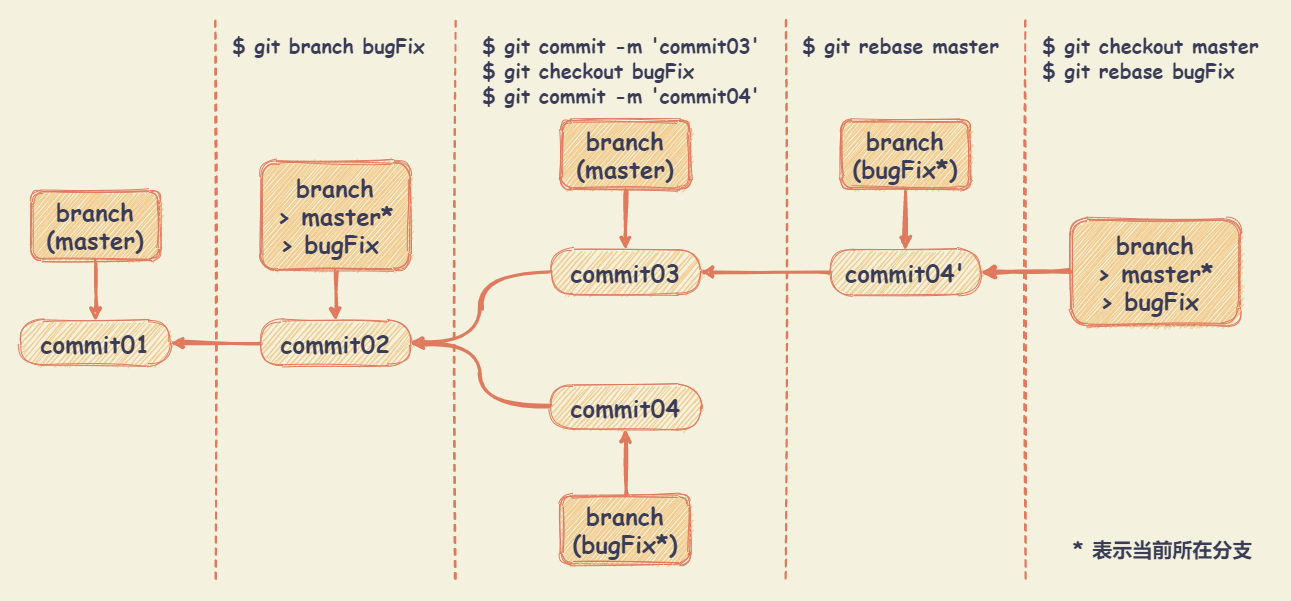

The diagram above was exported from draw.io. Its source (the exported page's mxGraphModel, read from the mxfile embedded in the PNG):
<mxGraphModel dx="1977" dy="1109" grid="1" gridSize="10" guides="1" tooltips="1" connect="1" arrows="1" fold="1" page="1" pageScale="1" pageWidth="827" pageHeight="1169" background="#F4F1DE" math="0" shadow="0">
  <root>
    <mxCell id="0" />
    <mxCell id="1" parent="0" />
    <mxCell id="47" value="" style="rounded=0;whiteSpace=wrap;html=1;sketch=1;fontSize=20;fontColor=#393C56;fillColor=none;strokeColor=none;" vertex="1" parent="1">
      <mxGeometry x="-20" y="20" width="1290" height="600" as="geometry" />
    </mxCell>
    <mxCell id="3" value="commit01" style="whiteSpace=wrap;html=1;shadow=0;strokeColor=#E07A5F;fillColor=#F2CC8F;fontColor=#393C56;arcSize=50;fontFamily=Comic Sans MS;fontSize=24;fontStyle=1;sketch=1;rounded=1;" vertex="1" parent="1">
      <mxGeometry y="340" width="150" height="45" as="geometry" />
    </mxCell>
    <mxCell id="6" value="" style="edgeStyle=orthogonalEdgeStyle;orthogonalLoop=1;jettySize=auto;html=1;strokeColor=#E07A5F;fillColor=#F2CC8F;fontFamily=Comic Sans MS;fontSize=24;fontColor=#393C56;strokeWidth=3;labelBackgroundColor=#F4F1DE;sketch=1;curved=1;" edge="1" parent="1" source="4" target="3">
      <mxGeometry relative="1" as="geometry" />
    </mxCell>
    <mxCell id="4" value="commit02" style="whiteSpace=wrap;html=1;shadow=0;strokeColor=#E07A5F;fillColor=#F2CC8F;fontColor=#393C56;arcSize=50;fontFamily=Comic Sans MS;fontSize=24;fontStyle=1;sketch=1;rounded=1;" vertex="1" parent="1">
      <mxGeometry x="240" y="340" width="150" height="45" as="geometry" />
    </mxCell>
    <mxCell id="10" value="" style="edgeStyle=orthogonalEdgeStyle;orthogonalLoop=1;jettySize=auto;html=1;strokeColor=#E07A5F;strokeWidth=3;fillColor=#F2CC8F;fontFamily=Comic Sans MS;fontSize=24;fontColor=#393C56;entryX=1;entryY=0.5;entryDx=0;entryDy=0;labelBackgroundColor=#F4F1DE;sketch=1;curved=1;" edge="1" parent="1" source="5" target="4">
      <mxGeometry relative="1" as="geometry" />
    </mxCell>
    <mxCell id="5" value="commit03" style="whiteSpace=wrap;html=1;shadow=0;strokeColor=#E07A5F;fillColor=#F2CC8F;fontColor=#393C56;arcSize=50;fontFamily=Comic Sans MS;fontSize=24;fontStyle=1;sketch=1;rounded=1;" vertex="1" parent="1">
      <mxGeometry x="530" y="269" width="150" height="45" as="geometry" />
    </mxCell>
    <mxCell id="9" value="" style="edgeStyle=orthogonalEdgeStyle;orthogonalLoop=1;jettySize=auto;html=1;strokeColor=#E07A5F;strokeWidth=3;fillColor=#F2CC8F;fontFamily=Comic Sans MS;fontSize=24;fontColor=#393C56;labelBackgroundColor=#F4F1DE;sketch=1;curved=1;" edge="1" parent="1" source="8" target="4">
      <mxGeometry relative="1" as="geometry" />
    </mxCell>
    <mxCell id="8" value="branch&lt;br&gt;&amp;gt; master*&lt;br&gt;&amp;gt; bugFix&amp;nbsp;" style="shape=ext;double=1;whiteSpace=wrap;html=1;shadow=0;strokeColor=#E07A5F;fillColor=#F2CC8F;fontFamily=Comic Sans MS;fontSize=24;fontColor=#393C56;fontStyle=1;sketch=1;rounded=1;" vertex="1" parent="1">
      <mxGeometry x="240" y="180" width="150" height="110" as="geometry" />
    </mxCell>
    <mxCell id="12" value="" style="edgeStyle=orthogonalEdgeStyle;orthogonalLoop=1;jettySize=auto;html=1;strokeColor=#E07A5F;strokeWidth=3;fillColor=#F2CC8F;fontFamily=Comic Sans MS;fontSize=24;fontColor=#393C56;entryX=1;entryY=0.5;entryDx=0;entryDy=0;labelBackgroundColor=#F4F1DE;sketch=1;curved=1;" edge="1" parent="1" source="11" target="4">
      <mxGeometry relative="1" as="geometry" />
    </mxCell>
    <mxCell id="11" value="commit04" style="whiteSpace=wrap;html=1;shadow=0;strokeColor=#E07A5F;fillColor=#F2CC8F;fontColor=#393C56;arcSize=50;fontFamily=Comic Sans MS;fontSize=24;fontStyle=1;sketch=1;rounded=1;" vertex="1" parent="1">
      <mxGeometry x="530" y="404" width="150" height="45" as="geometry" />
    </mxCell>
    <mxCell id="14" value="" style="edgeStyle=orthogonalEdgeStyle;orthogonalLoop=1;jettySize=auto;html=1;strokeColor=#E07A5F;strokeWidth=3;fillColor=#F2CC8F;fontFamily=Comic Sans MS;fontSize=24;fontColor=#393C56;labelBackgroundColor=#F4F1DE;sketch=1;curved=1;" edge="1" parent="1" source="13" target="5">
      <mxGeometry relative="1" as="geometry" />
    </mxCell>
    <mxCell id="13" value="branch&lt;br&gt;(master)" style="shape=ext;double=1;whiteSpace=wrap;html=1;shadow=0;strokeColor=#E07A5F;fillColor=#F2CC8F;fontFamily=Comic Sans MS;fontSize=24;fontColor=#393C56;fontStyle=1;sketch=1;rounded=1;" vertex="1" parent="1">
      <mxGeometry x="540" y="139" width="130" height="70" as="geometry" />
    </mxCell>
    <mxCell id="16" value="" style="edgeStyle=orthogonalEdgeStyle;orthogonalLoop=1;jettySize=auto;html=1;strokeColor=#E07A5F;strokeWidth=3;fillColor=#F2CC8F;fontFamily=Comic Sans MS;fontSize=24;fontColor=#393C56;labelBackgroundColor=#F4F1DE;sketch=1;curved=1;" edge="1" parent="1" source="15" target="11">
      <mxGeometry relative="1" as="geometry" />
    </mxCell>
    <mxCell id="15" value="branch&lt;br&gt;(bugFix*)" style="shape=ext;double=1;whiteSpace=wrap;html=1;shadow=0;strokeColor=#E07A5F;fillColor=#F2CC8F;fontFamily=Comic Sans MS;fontSize=24;fontColor=#393C56;fontStyle=1;sketch=1;rounded=1;" vertex="1" parent="1">
      <mxGeometry x="540" y="514" width="130" height="70" as="geometry" />
    </mxCell>
    <mxCell id="18" value="" style="edgeStyle=orthogonalEdgeStyle;orthogonalLoop=1;jettySize=auto;html=1;strokeColor=#E07A5F;strokeWidth=3;fillColor=#F2CC8F;fontFamily=Comic Sans MS;fontSize=24;fontColor=#393C56;entryX=1;entryY=0.5;entryDx=0;entryDy=0;labelBackgroundColor=#F4F1DE;sketch=1;curved=1;" edge="1" parent="1" source="17" target="5">
      <mxGeometry relative="1" as="geometry" />
    </mxCell>
    <mxCell id="17" value="commit04'" style="whiteSpace=wrap;html=1;shadow=0;strokeColor=#E07A5F;fillColor=#F2CC8F;fontColor=#393C56;arcSize=50;fontFamily=Comic Sans MS;fontSize=24;fontStyle=1;sketch=1;rounded=1;" vertex="1" parent="1">
      <mxGeometry x="810" y="269" width="150" height="45" as="geometry" />
    </mxCell>
    <mxCell id="22" value="" style="edgeStyle=orthogonalEdgeStyle;orthogonalLoop=1;jettySize=auto;html=1;strokeColor=#E07A5F;strokeWidth=3;fillColor=#F2CC8F;fontFamily=Comic Sans MS;fontSize=24;fontColor=#393C56;labelBackgroundColor=none;sketch=1;curved=1;" edge="1" parent="1" source="21" target="17">
      <mxGeometry relative="1" as="geometry">
        <mxPoint as="offset" />
      </mxGeometry>
    </mxCell>
    <mxCell id="42" value="" style="edgeStyle=orthogonalEdgeStyle;curved=1;rounded=1;sketch=1;orthogonalLoop=1;jettySize=auto;html=1;strokeColor=#E07A5F;fillColor=#F2CC8F;fontSize=20;fontColor=#393C56;" edge="1" parent="1" source="21" target="17">
      <mxGeometry relative="1" as="geometry" />
    </mxCell>
    <mxCell id="21" value="branch&lt;br&gt;(bugFix*)" style="shape=ext;double=1;whiteSpace=wrap;html=1;shadow=0;strokeColor=#E07A5F;fillColor=#F2CC8F;fontFamily=Comic Sans MS;fontSize=24;fontColor=#393C56;fontStyle=1;sketch=1;rounded=1;" vertex="1" parent="1">
      <mxGeometry x="820" y="139" width="130" height="70" as="geometry" />
    </mxCell>
    <mxCell id="45" value="" style="edgeStyle=orthogonalEdgeStyle;curved=1;rounded=1;sketch=1;orthogonalLoop=1;jettySize=auto;html=1;strokeColor=#E07A5F;strokeWidth=4;fillColor=#F2CC8F;fontSize=20;fontColor=#393C56;entryX=1;entryY=0.5;entryDx=0;entryDy=0;" edge="1" parent="1" source="24" target="17">
      <mxGeometry relative="1" as="geometry" />
    </mxCell>
    <mxCell id="24" value="branch&lt;br&gt;&amp;gt; master*&lt;br&gt;&amp;gt; bugFix&amp;nbsp;" style="shape=ext;double=1;whiteSpace=wrap;html=1;shadow=0;strokeColor=#E07A5F;fillColor=#F2CC8F;fontFamily=Comic Sans MS;fontSize=24;fontColor=#393C56;fontStyle=1;sketch=1;rounded=1;" vertex="1" parent="1">
      <mxGeometry x="1050" y="238.25" width="170" height="106.5" as="geometry" />
    </mxCell>
    <mxCell id="32" value="" style="line;strokeWidth=2;direction=south;html=1;fillColor=#F2CC8F;fontColor=#393C56;strokeColor=#E07A5F;dashed=1;labelBackgroundColor=#F4F1DE;sketch=1;rounded=1;" vertex="1" parent="1">
      <mxGeometry x="190" y="40" width="10" height="560" as="geometry" />
    </mxCell>
    <mxCell id="34" value="" style="line;strokeWidth=2;direction=south;html=1;fillColor=#F2CC8F;fontColor=#393C56;strokeColor=#E07A5F;dashed=1;labelBackgroundColor=#F4F1DE;sketch=1;rounded=1;" vertex="1" parent="1">
      <mxGeometry x="430" y="40" width="10" height="560" as="geometry" />
    </mxCell>
    <mxCell id="35" value="" style="line;strokeWidth=2;direction=south;html=1;fillColor=#F2CC8F;fontColor=#393C56;strokeColor=#E07A5F;dashed=1;labelBackgroundColor=#F4F1DE;sketch=1;rounded=1;" vertex="1" parent="1">
      <mxGeometry x="760" y="40" width="10" height="560" as="geometry" />
    </mxCell>
    <mxCell id="36" value="&lt;font face=&quot;Comic Sans MS&quot; style=&quot;font-size: 20px&quot;&gt;&lt;b style=&quot;font-size: 20px&quot;&gt;$ git commit -m 'commit03'&lt;br style=&quot;font-size: 20px&quot;&gt;$ git checkout bugFix&lt;br style=&quot;font-size: 20px&quot;&gt;$ git commit -m 'commit04'&lt;br style=&quot;font-size: 20px&quot;&gt;&lt;/b&gt;&lt;/font&gt;" style="text;html=1;resizable=0;autosize=1;align=left;verticalAlign=middle;points=[];fillColor=none;strokeColor=none;dashed=1;fontColor=#393C56;fontSize=20;sketch=1;rounded=1;" vertex="1" parent="1">
      <mxGeometry x="460" y="50" width="290" height="80" as="geometry" />
    </mxCell>
    <mxCell id="37" value="&lt;font face=&quot;Comic Sans MS&quot; style=&quot;font-size: 20px&quot;&gt;&lt;b style=&quot;font-size: 20px&quot;&gt;$ git rebase master&lt;br&gt;&lt;br&gt;&lt;br style=&quot;font-size: 20px&quot;&gt;&lt;/b&gt;&lt;/font&gt;" style="text;html=1;resizable=0;autosize=1;align=left;verticalAlign=middle;points=[];fillColor=none;strokeColor=none;dashed=1;fontColor=#393C56;fontSize=20;sketch=1;rounded=1;" vertex="1" parent="1">
      <mxGeometry x="780" y="50" width="210" height="80" as="geometry" />
    </mxCell>
    <mxCell id="38" value="" style="line;strokeWidth=2;direction=south;html=1;fillColor=#F2CC8F;fontColor=#393C56;strokeColor=#E07A5F;dashed=1;labelBackgroundColor=#F4F1DE;sketch=1;rounded=1;" vertex="1" parent="1">
      <mxGeometry x="1000" y="40" width="10" height="560" as="geometry" />
    </mxCell>
    <mxCell id="39" value="&lt;font face=&quot;Comic Sans MS&quot; style=&quot;font-size: 20px&quot;&gt;&lt;b style=&quot;font-size: 20px&quot;&gt;$ git checkout master&lt;br&gt;$ git rebase bugFix&lt;br&gt;&lt;br style=&quot;font-size: 20px&quot;&gt;&lt;/b&gt;&lt;/font&gt;" style="text;html=1;resizable=0;autosize=1;align=left;verticalAlign=middle;points=[];fillColor=none;strokeColor=none;dashed=1;fontColor=#393C56;fontSize=20;sketch=1;rounded=1;" vertex="1" parent="1">
      <mxGeometry x="1020" y="50" width="230" height="80" as="geometry" />
    </mxCell>
    <mxCell id="46" value="&lt;div style=&quot;text-align: right&quot;&gt;&lt;b style=&quot;font-family: &amp;#34;comic sans ms&amp;#34;&quot;&gt;* 表示当前所在分支&lt;/b&gt;&lt;/div&gt;" style="text;html=1;resizable=0;autosize=1;align=left;verticalAlign=middle;points=[];fillColor=none;strokeColor=none;dashed=1;fontColor=#393C56;fontSize=20;sketch=1;rounded=1;" vertex="1" parent="1">
      <mxGeometry x="1051" y="554" width="190" height="30" as="geometry" />
    </mxCell>
    <mxCell id="48" value="&lt;font face=&quot;Comic Sans MS&quot; style=&quot;font-size: 20px&quot;&gt;&lt;b style=&quot;font-size: 20px&quot;&gt;$ git branch bugFix&lt;br style=&quot;font-size: 20px&quot;&gt;&lt;br&gt;&lt;br style=&quot;font-size: 20px&quot;&gt;&lt;/b&gt;&lt;/font&gt;" style="text;html=1;resizable=0;autosize=1;align=left;verticalAlign=middle;points=[];fillColor=none;strokeColor=none;dashed=1;fontColor=#393C56;fontSize=20;sketch=1;rounded=1;" vertex="1" parent="1">
      <mxGeometry x="210" y="50" width="210" height="80" as="geometry" />
    </mxCell>
    <mxCell id="49" value="" style="edgeStyle=orthogonalEdgeStyle;orthogonalLoop=1;jettySize=auto;html=1;strokeColor=#E07A5F;strokeWidth=3;fillColor=#F2CC8F;fontFamily=Comic Sans MS;fontSize=24;fontColor=#393C56;labelBackgroundColor=#F4F1DE;sketch=1;curved=1;" edge="1" parent="1" source="50">
      <mxGeometry relative="1" as="geometry">
        <mxPoint x="75" y="340" as="targetPoint" />
      </mxGeometry>
    </mxCell>
    <mxCell id="50" value="branch&lt;br&gt;(master)" style="shape=ext;double=1;whiteSpace=wrap;html=1;shadow=0;strokeColor=#E07A5F;fillColor=#F2CC8F;fontFamily=Comic Sans MS;fontSize=24;fontColor=#393C56;fontStyle=1;sketch=1;rounded=1;" vertex="1" parent="1">
      <mxGeometry x="10" y="210" width="130" height="70" as="geometry" />
    </mxCell>
  </root>
</mxGraphModel>